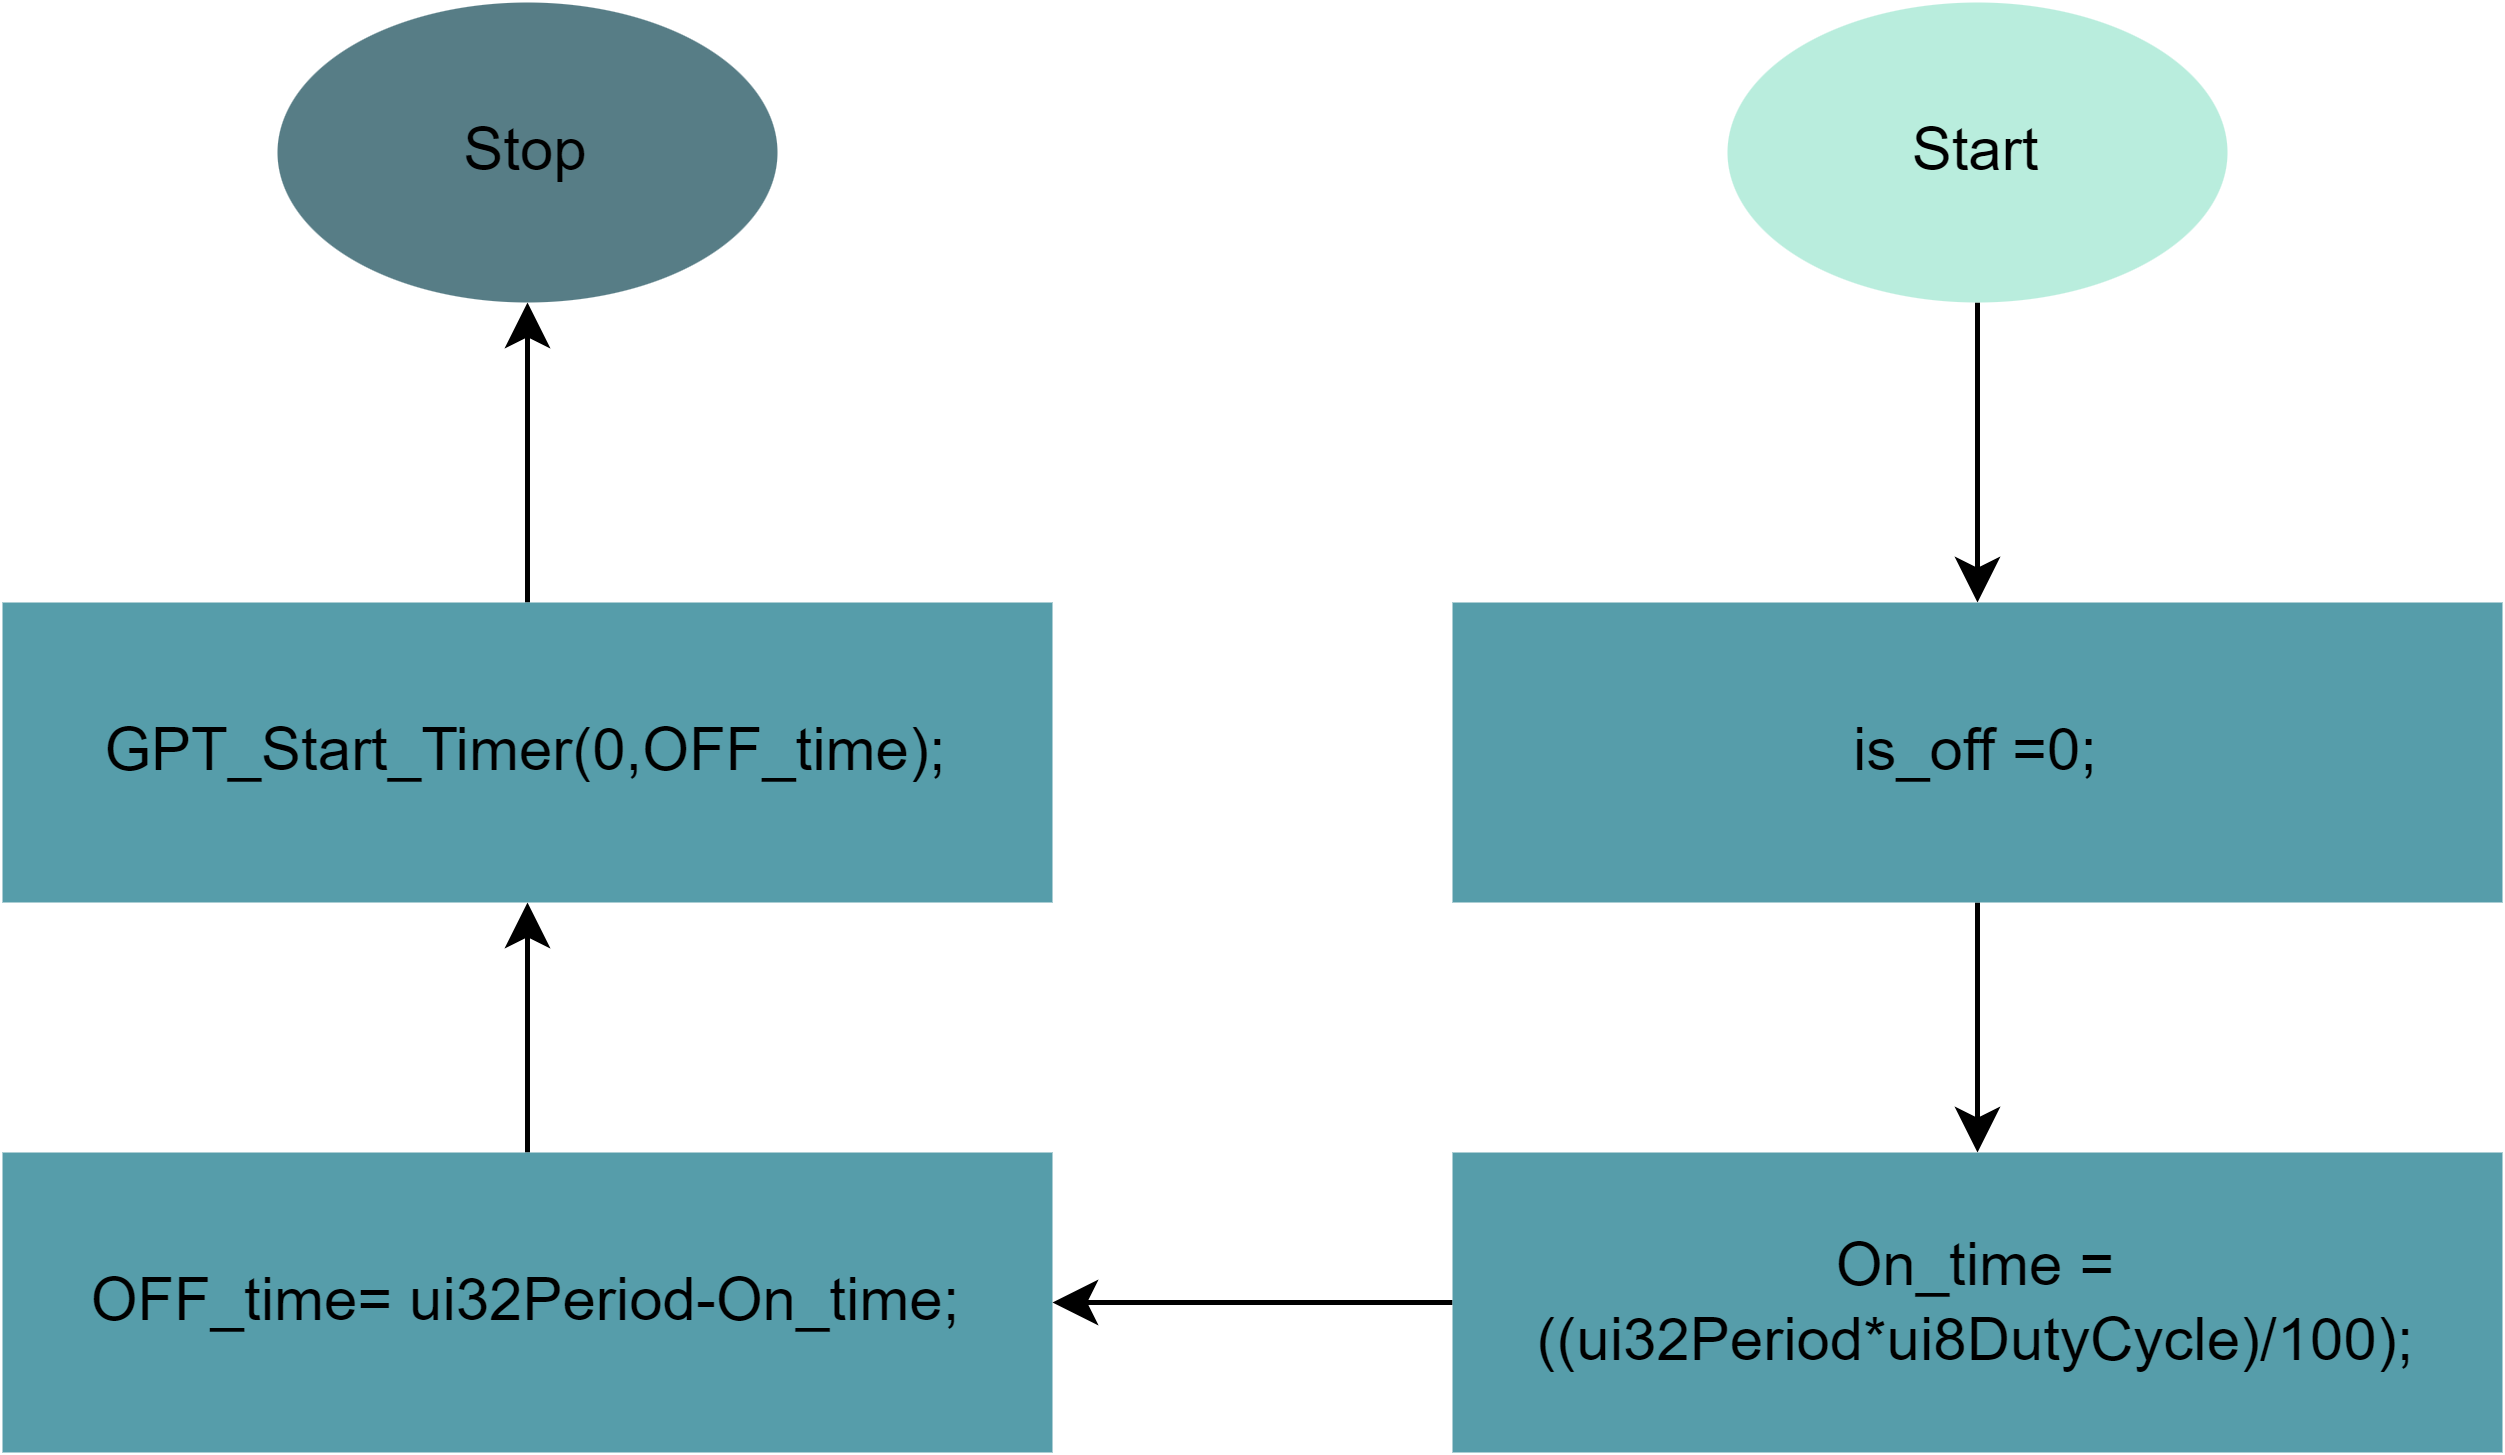

The diagram above was exported from draw.io. Its source (the exported page's mxGraphModel, read from the mxfile embedded in the PNG):
<mxGraphModel dx="651" dy="766" grid="1" gridSize="10" guides="1" tooltips="1" connect="1" arrows="1" fold="1" page="1" pageScale="1" pageWidth="1169" pageHeight="827" math="0" shadow="0">
  <root>
    <mxCell id="0" />
    <mxCell id="1" parent="0" />
    <mxCell id="3KRr4d3nbKAcksPJrFix-28" value="" style="edgeStyle=orthogonalEdgeStyle;rounded=0;orthogonalLoop=1;jettySize=auto;html=1;" edge="1" parent="1" source="3KRr4d3nbKAcksPJrFix-5" target="3KRr4d3nbKAcksPJrFix-23">
      <mxGeometry relative="1" as="geometry" />
    </mxCell>
    <mxCell id="3KRr4d3nbKAcksPJrFix-5" value="Start" style="ellipse;whiteSpace=wrap;html=1;rounded=1;labelBackgroundColor=none;strokeColor=none;fillColor=#b9eddd;" vertex="1" parent="1">
      <mxGeometry x="815" y="60" width="100" height="60" as="geometry" />
    </mxCell>
    <mxCell id="3KRr4d3nbKAcksPJrFix-9" value="" style="edgeStyle=orthogonalEdgeStyle;rounded=0;orthogonalLoop=1;jettySize=auto;html=1;" edge="1" parent="1" source="3KRr4d3nbKAcksPJrFix-10" target="3KRr4d3nbKAcksPJrFix-18">
      <mxGeometry relative="1" as="geometry" />
    </mxCell>
    <mxCell id="3KRr4d3nbKAcksPJrFix-10" value="OFF_time= ui32Period-On_time;" style="rounded=0;whiteSpace=wrap;html=1;fillColor=#569daa;strokeColor=none;" vertex="1" parent="1">
      <mxGeometry x="470" y="290" width="210" height="60" as="geometry" />
    </mxCell>
    <mxCell id="3KRr4d3nbKAcksPJrFix-17" value="" style="edgeStyle=orthogonalEdgeStyle;rounded=0;orthogonalLoop=1;jettySize=auto;html=1;" edge="1" parent="1" source="3KRr4d3nbKAcksPJrFix-18" target="3KRr4d3nbKAcksPJrFix-19">
      <mxGeometry relative="1" as="geometry" />
    </mxCell>
    <mxCell id="3KRr4d3nbKAcksPJrFix-18" value="&#09;GPT_Start_Timer(0,OFF_time);" style="rounded=0;whiteSpace=wrap;html=1;fillColor=#569daa;strokeColor=none;" vertex="1" parent="1">
      <mxGeometry x="470" y="180" width="210" height="60" as="geometry" />
    </mxCell>
    <mxCell id="3KRr4d3nbKAcksPJrFix-19" value="Stop" style="ellipse;whiteSpace=wrap;html=1;rounded=1;labelBackgroundColor=none;fillColor=#577d86;strokeColor=none;" vertex="1" parent="1">
      <mxGeometry x="525" y="60" width="100" height="60" as="geometry" />
    </mxCell>
    <mxCell id="3KRr4d3nbKAcksPJrFix-27" value="" style="edgeStyle=orthogonalEdgeStyle;rounded=0;orthogonalLoop=1;jettySize=auto;html=1;" edge="1" parent="1" source="3KRr4d3nbKAcksPJrFix-23" target="3KRr4d3nbKAcksPJrFix-25">
      <mxGeometry relative="1" as="geometry" />
    </mxCell>
    <mxCell id="3KRr4d3nbKAcksPJrFix-23" value="is_off =0;" style="rounded=0;whiteSpace=wrap;html=1;fillColor=#569daa;strokeColor=none;" vertex="1" parent="1">
      <mxGeometry x="760" y="180" width="210" height="60" as="geometry" />
    </mxCell>
    <mxCell id="3KRr4d3nbKAcksPJrFix-26" value="" style="edgeStyle=orthogonalEdgeStyle;rounded=0;orthogonalLoop=1;jettySize=auto;html=1;" edge="1" parent="1" source="3KRr4d3nbKAcksPJrFix-25" target="3KRr4d3nbKAcksPJrFix-10">
      <mxGeometry relative="1" as="geometry" />
    </mxCell>
    <mxCell id="3KRr4d3nbKAcksPJrFix-25" value="On_time = ((ui32Period*ui8DutyCycle)/100);" style="rounded=0;whiteSpace=wrap;html=1;fillColor=#569daa;strokeColor=none;" vertex="1" parent="1">
      <mxGeometry x="760" y="290" width="210" height="60" as="geometry" />
    </mxCell>
  </root>
</mxGraphModel>